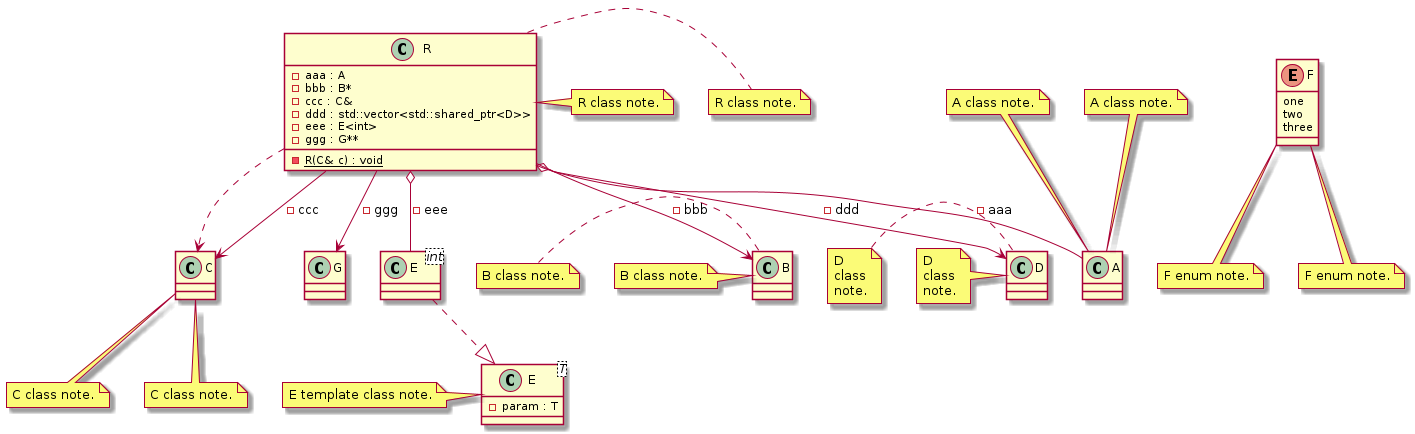

The diagram above was rendered by PlantUML. Its source (embedded in the PNG):
@startuml
class "A" as C_0000000435

class "B" as C_0000000437

class "C" as C_0000000439

class "D" as C_0000000441

class "E<T>" as C_0000000443

class "G" as C_0000000445

class "E<int>" as C_0000000452

class "R" as C_0000000449

enum "F" as C_0000000447

class C_0000000435 {
}
note top of C_0000000435
A class note.
end note
note top of C_0000000435
A class note.
end note

class C_0000000437 {
}
note left of C_0000000437
B class note.
end note
note left of C_0000000437
B class note.
end note

class C_0000000439 {
}
note bottom of C_0000000439
C class note.
end note
note bottom of C_0000000439
C class note.
end note

class C_0000000441 {
}
note left of C_0000000441
D
class
note.
end note
note left of C_0000000441
D
class
note.
end note

class C_0000000443 {
-param : T
}
note left of C_0000000443
E template class note.
end note

class C_0000000445 {
}

class C_0000000452 {
}
C_0000000452 ..|> C_0000000443

class C_0000000449 {
{static} -R(C& c) : void
-aaa : A
-bbb : B*
-ccc : C&
-ddd : std::vector<std::shared_ptr<D>>
-eee : E<int>
-ggg : G**
}
note right of C_0000000449
R class note.
end note
note right of C_0000000449
R class note.
end note
C_0000000449 ..> C_0000000439
C_0000000449 o-- C_0000000435 : -aaa
C_0000000449 --> C_0000000437 : -bbb
C_0000000449 --> C_0000000439 : -ccc
C_0000000449 --> C_0000000441 : -ddd
C_0000000449 o-- C_0000000452 : -eee
C_0000000449 --> C_0000000445 : -ggg

enum C_0000000447 {
one
two
three
}
note bottom of C_0000000447
F enum note.
end note
note bottom of C_0000000447
F enum note.
end note

@enduml